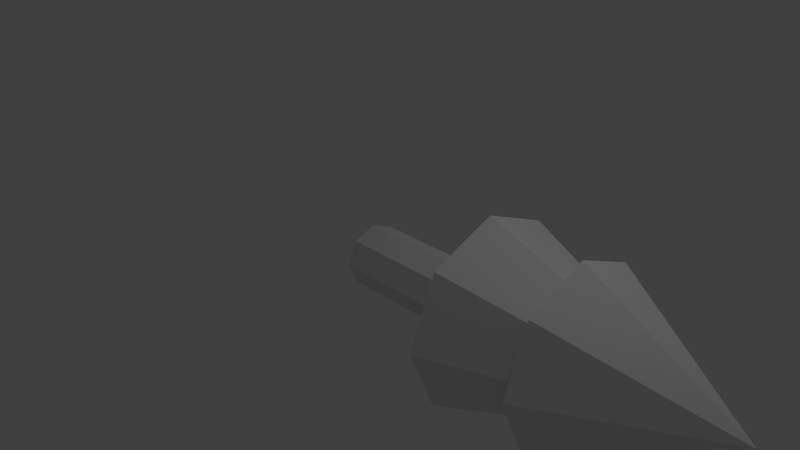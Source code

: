 # Source: Tree.blend  (saved by Blender 2.77.0; exported with 4.5.12 LTS)
import bpy
from mathutils import Matrix  # noqa: F401  (used for matrix-valued properties, if any)

bpy.ops.wm.read_factory_settings(use_empty=True)
scene = bpy.context.scene
scene.name = 'Scene'

# ---- collections
col_collection_1 = bpy.data.collections.new('Collection 1'); scene.collection.children.link(col_collection_1)

# ---- materials (node trees are filled in below, after node groups)
mat_material = bpy.data.materials.new('Material')
mat_material.alpha_threshold = 0.0
mat_material.use_transparent_shadow = False
mat_material.roughness = 0.5
mat_material.line_color = (0.0, 0.0, 0.0, 1.0)

# ---- material node trees

# ---- world
world_world = bpy.data.worlds.new('World'); scene.world = world_world
world_world.color = (0.05088, 0.05088, 0.05088)
world_world.use_sun_shadow = False
world_world.sun_shadow_jitter_overblur = 0.0
world_world.cycles.sampling_method = 'MANUAL'

# ---- cameras
cam_camera = bpy.data.cameras.new('Camera')
cam_camera.clip_end = 100.0
cam_camera.lens = 35.0
cam_camera.sensor_width = 32.0
cam_camera.sensor_height = 18.0
cam_camera.ortho_scale = 7.314
cam_camera.dof.focus_distance = 0.0
cam_camera.dof.aperture_fstop = 128.0

# ---- lights
light_lamp = bpy.data.lights.new('Lamp', 'POINT')
light_lamp.transmission_factor = 0.0
light_lamp.cutoff_distance = 30.0
light_lamp.energy = 100.0
light_lamp.shadow_buffer_clip_start = 1.001
light_lamp.shadow_soft_size = 0.1
light_lamp.shadow_maximum_resolution = 0.006
light_lamp.use_absolute_resolution = True

# ---- meshes
me_cube = bpy.data.meshes.new('Cube')
me_cube.from_pydata([(0.4564, -0.4564, 3.238), (0.4564, -0.4564, 0.0), (0.6454, 7.697e-09, 0.0), (0.4564, 0.4564, 0.0), (0.6454, 7.697e-09, 3.238), (0.4564, 0.4564, 3.238), (1.354, -1.354, 3.039), (1.915, 2.284e-08, 3.039), (1.354, 1.354, 3.039), (0.8915, -0.8915, 4.767), (1.261, 1.503e-08, 4.767), (0.8915, 0.8915, 4.767), (1.271, -1.271, 4.948), (1.798, 2.144e-08, 4.948), (1.271, 1.271, 4.948), (0.0, 0.6454, 0.0), (-0.4564, -0.4564, 3.238), (0.0, -0.6454, 3.238), (0.0, 0.6454, 3.238), (0.0, -0.6454, 0.0), (-0.4564, -0.4564, 0.0), (-0.6454, 7.697e-09, 0.0), (-0.4564, 0.4564, 0.0), (-0.6454, 7.697e-09, 3.238), (-0.4564, 0.4564, 3.238), (-1.354, -1.354, 3.039), (0.0, -1.915, 3.039), (0.0, 1.915, 3.039), (-1.915, 2.284e-08, 3.039), (-1.354, 1.354, 3.039), (-0.8915, -0.8915, 4.767), (0.0, -1.261, 4.767), (0.0, 1.261, 4.767), (-1.261, 1.503e-08, 4.767), (-0.8915, 0.8915, 4.767), (-1.271, -1.271, 4.948), (0.0, -1.798, 4.948), (0.0, 1.798, 4.948), (-1.798, 2.144e-08, 4.948), (-1.271, 1.271, 4.948), (0.0, 0.0, 8.12), (0.0, 0.0, -0.1194)], [], [(15, 18, 5, 3), (2, 4, 0, 1), (3, 5, 4, 2), (1, 0, 17, 19), (4, 7, 6, 0), (18, 27, 8, 5), (0, 6, 26, 17), (5, 8, 7, 4), (7, 10, 9, 6), (27, 32, 11, 8), (6, 9, 31, 26), (8, 11, 10, 7), (10, 13, 12, 9), (32, 37, 14, 11), (9, 12, 36, 31), (11, 14, 13, 10), (13, 40, 12), (37, 40, 14), (12, 40, 36), (14, 40, 13), (15, 22, 24, 18), (21, 20, 16, 23), (22, 21, 23, 24), (20, 19, 17, 16), (23, 16, 25, 28), (18, 24, 29, 27), (16, 17, 26, 25), (24, 23, 28, 29), (28, 25, 30, 33), (27, 29, 34, 32), (25, 26, 31, 30), (29, 28, 33, 34), (33, 30, 35, 38), (32, 34, 39, 37), (30, 31, 36, 35), (34, 33, 38, 39), (38, 35, 40), (37, 39, 40), (35, 36, 40), (39, 38, 40), (20, 21, 41), (3, 2, 41), (1, 19, 41), (21, 22, 41), (19, 20, 41), (15, 3, 41), (2, 1, 41), (22, 15, 41)])
me_cube.materials.append(mat_material)
me_cube.use_remesh_preserve_volume = False
me_cube.use_remesh_preserve_attributes = False
me_cube.use_mirror_vertex_groups = False
me_cube.update()

# ---- objects
ob_cube = bpy.data.objects.new('Cube', me_cube)
ob_lamp = bpy.data.objects.new('Lamp', light_lamp)
ob_camera = bpy.data.objects.new('Camera', cam_camera)

# ---- transforms, parenting, visibility, modifiers, constraints
ob_cube.location = (0.0, 0.0, 0.0)
ob_cube.rotation_euler = (-0.0, 1.571, 0.0)
ob_cube.scale = (0.6367, 0.6367, 0.6367)
ob_cube.lock_rotations_4d = False
ob_cube.empty_display_type = 'ARROWS'
ob_cube.lineart.crease_threshold = 0.0
ob_lamp.location = (4.076, 1.005, 5.904)
ob_lamp.rotation_euler = (0.6503, 0.05522, 1.866)
ob_lamp.lock_rotations_4d = False
ob_lamp.empty_display_type = 'ARROWS'
ob_lamp.color = (0.0, 0.0, 0.0, 0.0)
ob_lamp.lineart.crease_threshold = 0.0
ob_camera.location = (7.481, -6.508, 5.344)
ob_camera.rotation_euler = (1.109, 0.01082, 0.8149)
ob_camera.lock_rotations_4d = False
ob_camera.empty_display_type = 'ARROWS'
ob_camera.color = (0.0, 0.0, 0.0, 0.0)
ob_camera.display_type = 'WIRE'
ob_camera.lineart.crease_threshold = 0.0

# ---- collection membership
col_collection_1.objects.link(ob_cube)
col_collection_1.objects.link(ob_lamp)
col_collection_1.objects.link(ob_camera)

# ---- scene / render settings (as saved in the file)
scene.camera = ob_camera
scene.frame_start = 1; scene.frame_end = 250; scene.frame_set(1)
scene.render.engine = 'BLENDER_EEVEE_NEXT'
scene.render.resolution_percentage = 50
scene.render.dither_intensity = 0.0
scene.cycles.use_denoising = False
scene.cycles.samples = 128
scene.cycles.sampling_pattern = 'TABULATED_SOBOL'
scene.cycles.light_sampling_threshold = 0.0
scene.cycles.use_adaptive_sampling = False
scene.cycles.use_light_tree = False
scene.cycles.blur_glossy = 0.0
scene.cycles.sample_clamp_indirect = 0.0
scene.view_settings.view_transform = 'Standard'
bpy.context.view_layer.update()
